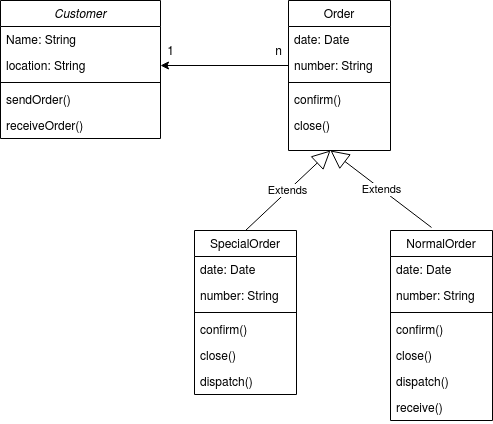

The diagram above was exported from draw.io. Its source (the exported page's mxGraphModel, read from the mxfile embedded in the PNG):
<mxGraphModel dx="1347" dy="804" grid="1" gridSize="10" guides="1" tooltips="1" connect="1" arrows="1" fold="1" page="1" pageScale="1" pageWidth="827" pageHeight="1169" math="0" shadow="0">
  <root>
    <mxCell id="WIyWlLk6GJQsqaUBKTNV-0" />
    <mxCell id="WIyWlLk6GJQsqaUBKTNV-1" parent="WIyWlLk6GJQsqaUBKTNV-0" />
    <mxCell id="zkfFHV4jXpPFQw0GAbJ--0" value="Customer" style="swimlane;fontStyle=2;align=center;verticalAlign=top;childLayout=stackLayout;horizontal=1;startSize=26;horizontalStack=0;resizeParent=1;resizeLast=0;collapsible=1;marginBottom=0;rounded=0;shadow=0;strokeWidth=1;" parent="WIyWlLk6GJQsqaUBKTNV-1" vertex="1">
      <mxGeometry x="220" y="120" width="160" height="138" as="geometry">
        <mxRectangle x="230" y="140" width="160" height="26" as="alternateBounds" />
      </mxGeometry>
    </mxCell>
    <mxCell id="zkfFHV4jXpPFQw0GAbJ--1" value="Name: String" style="text;align=left;verticalAlign=top;spacingLeft=4;spacingRight=4;overflow=hidden;rotatable=0;points=[[0,0.5],[1,0.5]];portConstraint=eastwest;" parent="zkfFHV4jXpPFQw0GAbJ--0" vertex="1">
      <mxGeometry y="26" width="160" height="26" as="geometry" />
    </mxCell>
    <mxCell id="zkfFHV4jXpPFQw0GAbJ--2" value="location: String" style="text;align=left;verticalAlign=top;spacingLeft=4;spacingRight=4;overflow=hidden;rotatable=0;points=[[0,0.5],[1,0.5]];portConstraint=eastwest;rounded=0;shadow=0;html=0;" parent="zkfFHV4jXpPFQw0GAbJ--0" vertex="1">
      <mxGeometry y="52" width="160" height="26" as="geometry" />
    </mxCell>
    <mxCell id="zkfFHV4jXpPFQw0GAbJ--4" value="" style="line;html=1;strokeWidth=1;align=left;verticalAlign=middle;spacingTop=-1;spacingLeft=3;spacingRight=3;rotatable=0;labelPosition=right;points=[];portConstraint=eastwest;" parent="zkfFHV4jXpPFQw0GAbJ--0" vertex="1">
      <mxGeometry y="78" width="160" height="8" as="geometry" />
    </mxCell>
    <mxCell id="zkfFHV4jXpPFQw0GAbJ--5" value="sendOrder()" style="text;align=left;verticalAlign=top;spacingLeft=4;spacingRight=4;overflow=hidden;rotatable=0;points=[[0,0.5],[1,0.5]];portConstraint=eastwest;" parent="zkfFHV4jXpPFQw0GAbJ--0" vertex="1">
      <mxGeometry y="86" width="160" height="26" as="geometry" />
    </mxCell>
    <mxCell id="9tFWUpqt3MLq_osG-ucN-0" value="receiveOrder()" style="text;align=left;verticalAlign=top;spacingLeft=4;spacingRight=4;overflow=hidden;rotatable=0;points=[[0,0.5],[1,0.5]];portConstraint=eastwest;" parent="zkfFHV4jXpPFQw0GAbJ--0" vertex="1">
      <mxGeometry y="112" width="160" height="26" as="geometry" />
    </mxCell>
    <mxCell id="zkfFHV4jXpPFQw0GAbJ--17" value="Order" style="swimlane;fontStyle=0;align=center;verticalAlign=top;childLayout=stackLayout;horizontal=1;startSize=26;horizontalStack=0;resizeParent=1;resizeLast=0;collapsible=1;marginBottom=0;rounded=0;shadow=0;strokeWidth=1;" parent="WIyWlLk6GJQsqaUBKTNV-1" vertex="1">
      <mxGeometry x="508" y="120" width="102" height="150" as="geometry">
        <mxRectangle x="550" y="140" width="160" height="26" as="alternateBounds" />
      </mxGeometry>
    </mxCell>
    <mxCell id="zkfFHV4jXpPFQw0GAbJ--18" value="date: Date" style="text;align=left;verticalAlign=top;spacingLeft=4;spacingRight=4;overflow=hidden;rotatable=0;points=[[0,0.5],[1,0.5]];portConstraint=eastwest;" parent="zkfFHV4jXpPFQw0GAbJ--17" vertex="1">
      <mxGeometry y="26" width="102" height="26" as="geometry" />
    </mxCell>
    <mxCell id="zkfFHV4jXpPFQw0GAbJ--19" value="number: String" style="text;align=left;verticalAlign=top;spacingLeft=4;spacingRight=4;overflow=hidden;rotatable=0;points=[[0,0.5],[1,0.5]];portConstraint=eastwest;rounded=0;shadow=0;html=0;" parent="zkfFHV4jXpPFQw0GAbJ--17" vertex="1">
      <mxGeometry y="52" width="102" height="26" as="geometry" />
    </mxCell>
    <mxCell id="zkfFHV4jXpPFQw0GAbJ--23" value="" style="line;html=1;strokeWidth=1;align=left;verticalAlign=middle;spacingTop=-1;spacingLeft=3;spacingRight=3;rotatable=0;labelPosition=right;points=[];portConstraint=eastwest;" parent="zkfFHV4jXpPFQw0GAbJ--17" vertex="1">
      <mxGeometry y="78" width="102" height="8" as="geometry" />
    </mxCell>
    <mxCell id="zkfFHV4jXpPFQw0GAbJ--24" value="confirm()" style="text;align=left;verticalAlign=top;spacingLeft=4;spacingRight=4;overflow=hidden;rotatable=0;points=[[0,0.5],[1,0.5]];portConstraint=eastwest;" parent="zkfFHV4jXpPFQw0GAbJ--17" vertex="1">
      <mxGeometry y="86" width="102" height="26" as="geometry" />
    </mxCell>
    <mxCell id="zkfFHV4jXpPFQw0GAbJ--25" value="close()" style="text;align=left;verticalAlign=top;spacingLeft=4;spacingRight=4;overflow=hidden;rotatable=0;points=[[0,0.5],[1,0.5]];portConstraint=eastwest;" parent="zkfFHV4jXpPFQw0GAbJ--17" vertex="1">
      <mxGeometry y="112" width="102" height="26" as="geometry" />
    </mxCell>
    <mxCell id="9tFWUpqt3MLq_osG-ucN-10" style="edgeStyle=orthogonalEdgeStyle;rounded=0;orthogonalLoop=1;jettySize=auto;html=1;exitX=0;exitY=0.5;exitDx=0;exitDy=0;" parent="WIyWlLk6GJQsqaUBKTNV-1" source="zkfFHV4jXpPFQw0GAbJ--19" target="zkfFHV4jXpPFQw0GAbJ--2" edge="1">
      <mxGeometry relative="1" as="geometry" />
    </mxCell>
    <mxCell id="9tFWUpqt3MLq_osG-ucN-13" value="1" style="text;html=1;align=center;verticalAlign=middle;resizable=0;points=[];autosize=1;" parent="WIyWlLk6GJQsqaUBKTNV-1" vertex="1">
      <mxGeometry x="380" y="160" width="20" height="20" as="geometry" />
    </mxCell>
    <mxCell id="9tFWUpqt3MLq_osG-ucN-14" value="n" style="text;html=1;align=center;verticalAlign=middle;resizable=0;points=[];autosize=1;" parent="WIyWlLk6GJQsqaUBKTNV-1" vertex="1">
      <mxGeometry x="488" y="160" width="20" height="20" as="geometry" />
    </mxCell>
    <mxCell id="9tFWUpqt3MLq_osG-ucN-15" value="SpecialOrder" style="swimlane;fontStyle=0;align=center;verticalAlign=top;childLayout=stackLayout;horizontal=1;startSize=26;horizontalStack=0;resizeParent=1;resizeLast=0;collapsible=1;marginBottom=0;rounded=0;shadow=0;strokeWidth=1;" parent="WIyWlLk6GJQsqaUBKTNV-1" vertex="1">
      <mxGeometry x="414" y="350" width="102" height="164" as="geometry">
        <mxRectangle x="550" y="140" width="160" height="26" as="alternateBounds" />
      </mxGeometry>
    </mxCell>
    <mxCell id="9tFWUpqt3MLq_osG-ucN-16" value="date: Date" style="text;align=left;verticalAlign=top;spacingLeft=4;spacingRight=4;overflow=hidden;rotatable=0;points=[[0,0.5],[1,0.5]];portConstraint=eastwest;" parent="9tFWUpqt3MLq_osG-ucN-15" vertex="1">
      <mxGeometry y="26" width="102" height="26" as="geometry" />
    </mxCell>
    <mxCell id="9tFWUpqt3MLq_osG-ucN-17" value="number: String" style="text;align=left;verticalAlign=top;spacingLeft=4;spacingRight=4;overflow=hidden;rotatable=0;points=[[0,0.5],[1,0.5]];portConstraint=eastwest;rounded=0;shadow=0;html=0;" parent="9tFWUpqt3MLq_osG-ucN-15" vertex="1">
      <mxGeometry y="52" width="102" height="26" as="geometry" />
    </mxCell>
    <mxCell id="9tFWUpqt3MLq_osG-ucN-18" value="" style="line;html=1;strokeWidth=1;align=left;verticalAlign=middle;spacingTop=-1;spacingLeft=3;spacingRight=3;rotatable=0;labelPosition=right;points=[];portConstraint=eastwest;" parent="9tFWUpqt3MLq_osG-ucN-15" vertex="1">
      <mxGeometry y="78" width="102" height="8" as="geometry" />
    </mxCell>
    <mxCell id="9tFWUpqt3MLq_osG-ucN-19" value="confirm()" style="text;align=left;verticalAlign=top;spacingLeft=4;spacingRight=4;overflow=hidden;rotatable=0;points=[[0,0.5],[1,0.5]];portConstraint=eastwest;" parent="9tFWUpqt3MLq_osG-ucN-15" vertex="1">
      <mxGeometry y="86" width="102" height="26" as="geometry" />
    </mxCell>
    <mxCell id="9tFWUpqt3MLq_osG-ucN-20" value="close()" style="text;align=left;verticalAlign=top;spacingLeft=4;spacingRight=4;overflow=hidden;rotatable=0;points=[[0,0.5],[1,0.5]];portConstraint=eastwest;" parent="9tFWUpqt3MLq_osG-ucN-15" vertex="1">
      <mxGeometry y="112" width="102" height="26" as="geometry" />
    </mxCell>
    <mxCell id="9tFWUpqt3MLq_osG-ucN-21" value="dispatch()" style="text;align=left;verticalAlign=top;spacingLeft=4;spacingRight=4;overflow=hidden;rotatable=0;points=[[0,0.5],[1,0.5]];portConstraint=eastwest;" parent="9tFWUpqt3MLq_osG-ucN-15" vertex="1">
      <mxGeometry y="138" width="102" height="26" as="geometry" />
    </mxCell>
    <mxCell id="9tFWUpqt3MLq_osG-ucN-22" value="NormalOrder" style="swimlane;fontStyle=0;align=center;verticalAlign=top;childLayout=stackLayout;horizontal=1;startSize=26;horizontalStack=0;resizeParent=1;resizeLast=0;collapsible=1;marginBottom=0;rounded=0;shadow=0;strokeWidth=1;" parent="WIyWlLk6GJQsqaUBKTNV-1" vertex="1">
      <mxGeometry x="610" y="350" width="102" height="190" as="geometry">
        <mxRectangle x="550" y="140" width="160" height="26" as="alternateBounds" />
      </mxGeometry>
    </mxCell>
    <mxCell id="9tFWUpqt3MLq_osG-ucN-23" value="date: Date" style="text;align=left;verticalAlign=top;spacingLeft=4;spacingRight=4;overflow=hidden;rotatable=0;points=[[0,0.5],[1,0.5]];portConstraint=eastwest;" parent="9tFWUpqt3MLq_osG-ucN-22" vertex="1">
      <mxGeometry y="26" width="102" height="26" as="geometry" />
    </mxCell>
    <mxCell id="9tFWUpqt3MLq_osG-ucN-24" value="number: String" style="text;align=left;verticalAlign=top;spacingLeft=4;spacingRight=4;overflow=hidden;rotatable=0;points=[[0,0.5],[1,0.5]];portConstraint=eastwest;rounded=0;shadow=0;html=0;" parent="9tFWUpqt3MLq_osG-ucN-22" vertex="1">
      <mxGeometry y="52" width="102" height="26" as="geometry" />
    </mxCell>
    <mxCell id="9tFWUpqt3MLq_osG-ucN-25" value="" style="line;html=1;strokeWidth=1;align=left;verticalAlign=middle;spacingTop=-1;spacingLeft=3;spacingRight=3;rotatable=0;labelPosition=right;points=[];portConstraint=eastwest;" parent="9tFWUpqt3MLq_osG-ucN-22" vertex="1">
      <mxGeometry y="78" width="102" height="8" as="geometry" />
    </mxCell>
    <mxCell id="9tFWUpqt3MLq_osG-ucN-26" value="confirm()" style="text;align=left;verticalAlign=top;spacingLeft=4;spacingRight=4;overflow=hidden;rotatable=0;points=[[0,0.5],[1,0.5]];portConstraint=eastwest;" parent="9tFWUpqt3MLq_osG-ucN-22" vertex="1">
      <mxGeometry y="86" width="102" height="26" as="geometry" />
    </mxCell>
    <mxCell id="9tFWUpqt3MLq_osG-ucN-27" value="close()" style="text;align=left;verticalAlign=top;spacingLeft=4;spacingRight=4;overflow=hidden;rotatable=0;points=[[0,0.5],[1,0.5]];portConstraint=eastwest;" parent="9tFWUpqt3MLq_osG-ucN-22" vertex="1">
      <mxGeometry y="112" width="102" height="26" as="geometry" />
    </mxCell>
    <mxCell id="9tFWUpqt3MLq_osG-ucN-28" value="dispatch()" style="text;align=left;verticalAlign=top;spacingLeft=4;spacingRight=4;overflow=hidden;rotatable=0;points=[[0,0.5],[1,0.5]];portConstraint=eastwest;" parent="9tFWUpqt3MLq_osG-ucN-22" vertex="1">
      <mxGeometry y="138" width="102" height="26" as="geometry" />
    </mxCell>
    <mxCell id="9tFWUpqt3MLq_osG-ucN-29" value="receive()" style="text;align=left;verticalAlign=top;spacingLeft=4;spacingRight=4;overflow=hidden;rotatable=0;points=[[0,0.5],[1,0.5]];portConstraint=eastwest;" parent="9tFWUpqt3MLq_osG-ucN-22" vertex="1">
      <mxGeometry y="164" width="102" height="26" as="geometry" />
    </mxCell>
    <mxCell id="9tFWUpqt3MLq_osG-ucN-31" value="Extends" style="endArrow=block;endSize=16;endFill=0;html=1;exitX=0.5;exitY=0;exitDx=0;exitDy=0;" parent="WIyWlLk6GJQsqaUBKTNV-1" source="9tFWUpqt3MLq_osG-ucN-15" edge="1">
      <mxGeometry width="160" relative="1" as="geometry">
        <mxPoint x="310" y="410" as="sourcePoint" />
        <mxPoint x="550" y="270" as="targetPoint" />
      </mxGeometry>
    </mxCell>
    <mxCell id="9tFWUpqt3MLq_osG-ucN-32" value="Extends" style="endArrow=block;endSize=16;endFill=0;html=1;exitX=0.402;exitY=-0.016;exitDx=0;exitDy=0;exitPerimeter=0;" parent="WIyWlLk6GJQsqaUBKTNV-1" source="9tFWUpqt3MLq_osG-ucN-22" edge="1">
      <mxGeometry width="160" relative="1" as="geometry">
        <mxPoint x="475" y="360" as="sourcePoint" />
        <mxPoint x="550" y="270" as="targetPoint" />
      </mxGeometry>
    </mxCell>
  </root>
</mxGraphModel>